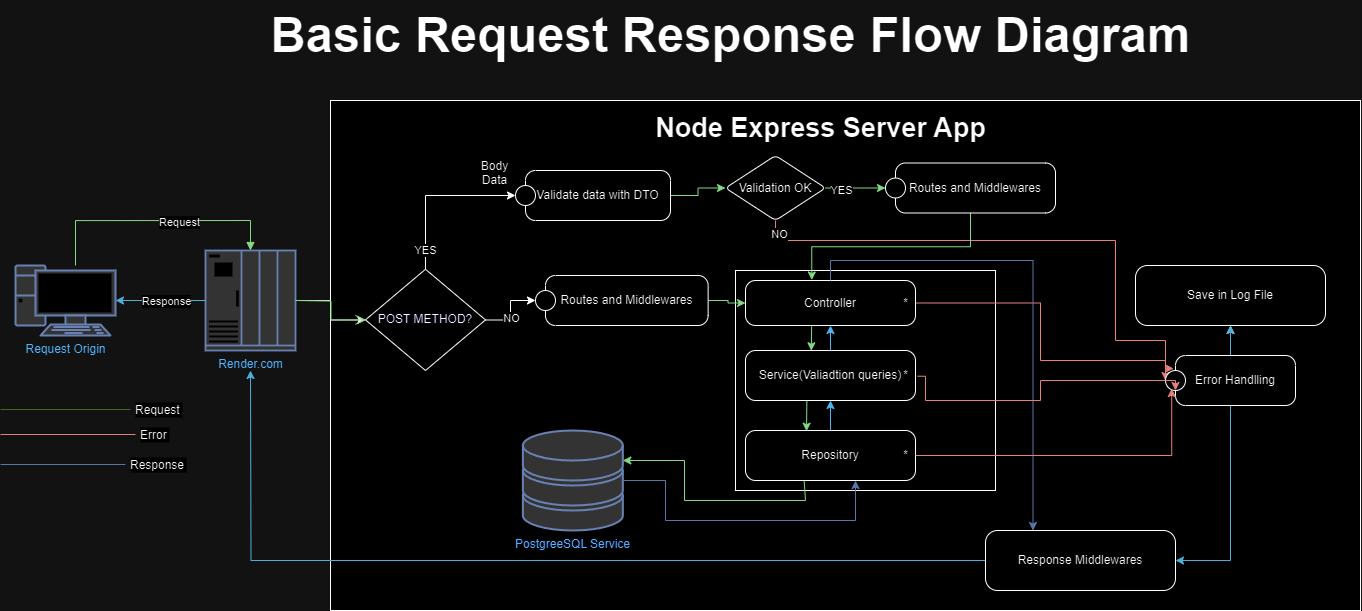

The diagram above was exported from draw.io. Its source (the exported page's mxGraphModel, read from the mxfile embedded in the PNG):
<mxGraphModel dx="4038" dy="1865" grid="1" gridSize="10" guides="1" tooltips="1" connect="1" arrows="1" fold="1" page="1" pageScale="1" pageWidth="1100" pageHeight="850" background="none" math="0" shadow="0">
  <root>
    <mxCell id="0" />
    <mxCell id="1" parent="0" />
    <mxCell id="VO0B5fVscS5pyNkqmTqn-28" value="" style="html=1;whiteSpace=wrap;" vertex="1" parent="1">
      <mxGeometry x="-330" y="130" width="1030" height="510" as="geometry" />
    </mxCell>
    <mxCell id="VO0B5fVscS5pyNkqmTqn-1" value="Request Origin" style="fontColor=#0066CC;verticalAlign=top;verticalLabelPosition=bottom;labelPosition=center;align=center;html=1;outlineConnect=0;fillColor=#CCCCCC;strokeColor=#6881B3;gradientColor=none;gradientDirection=north;strokeWidth=2;shape=mxgraph.networks.pc;" vertex="1" parent="1">
      <mxGeometry x="-645" y="295" width="100" height="70" as="geometry" />
    </mxCell>
    <mxCell id="VO0B5fVscS5pyNkqmTqn-24" value="" style="edgeStyle=orthogonalEdgeStyle;rounded=0;orthogonalLoop=1;jettySize=auto;html=1;" edge="1" parent="1" source="VO0B5fVscS5pyNkqmTqn-4" target="VO0B5fVscS5pyNkqmTqn-21">
      <mxGeometry relative="1" as="geometry" />
    </mxCell>
    <mxCell id="VO0B5fVscS5pyNkqmTqn-4" value="Render.com" style="fontColor=#0066CC;verticalAlign=top;verticalLabelPosition=bottom;labelPosition=center;align=center;html=1;outlineConnect=0;fillColor=#CCCCCC;strokeColor=#6881B3;gradientColor=none;gradientDirection=north;strokeWidth=2;shape=mxgraph.networks.ups_enterprise;" vertex="1" parent="1">
      <mxGeometry x="-455" y="280" width="90" height="100" as="geometry" />
    </mxCell>
    <mxCell id="VO0B5fVscS5pyNkqmTqn-5" value="PostgreeSQL Service" style="fontColor=#0066CC;verticalAlign=top;verticalLabelPosition=bottom;labelPosition=center;align=center;html=1;outlineConnect=0;fillColor=#CCCCCC;strokeColor=#6881B3;gradientColor=none;gradientDirection=north;strokeWidth=2;shape=mxgraph.networks.storage;" vertex="1" parent="1">
      <mxGeometry x="-137.64" y="460" width="100" height="100" as="geometry" />
    </mxCell>
    <mxCell id="VO0B5fVscS5pyNkqmTqn-9" value="" style="html=1;verticalAlign=bottom;endArrow=block;curved=0;rounded=0;exitX=0.5;exitY=0.07;exitDx=0;exitDy=0;exitPerimeter=0;entryX=0.5;entryY=0;entryDx=0;entryDy=0;entryPerimeter=0;fillColor=#008a00;strokeColor=#005700;" edge="1" parent="1" target="VO0B5fVscS5pyNkqmTqn-4">
      <mxGeometry x="-0.2404" y="15" width="80" relative="1" as="geometry">
        <mxPoint x="-585" y="295" as="sourcePoint" />
        <mxPoint x="-405" y="275" as="targetPoint" />
        <Array as="points">
          <mxPoint x="-585" y="250.10000000000002" />
          <mxPoint x="-410" y="250" />
        </Array>
        <mxPoint as="offset" />
      </mxGeometry>
    </mxCell>
    <mxCell id="VO0B5fVscS5pyNkqmTqn-13" value="Request" style="edgeLabel;html=1;align=center;verticalAlign=middle;resizable=0;points=[];" vertex="1" connectable="0" parent="VO0B5fVscS5pyNkqmTqn-9">
      <mxGeometry x="0.1757" y="-1" relative="1" as="geometry">
        <mxPoint as="offset" />
      </mxGeometry>
    </mxCell>
    <mxCell id="VO0B5fVscS5pyNkqmTqn-40" style="edgeStyle=orthogonalEdgeStyle;rounded=0;orthogonalLoop=1;jettySize=auto;html=1;entryX=0;entryY=0.5;entryDx=0;entryDy=0;exitX=0.5;exitY=0;exitDx=0;exitDy=0;" edge="1" parent="1" source="VO0B5fVscS5pyNkqmTqn-21" target="VO0B5fVscS5pyNkqmTqn-33">
      <mxGeometry relative="1" as="geometry" />
    </mxCell>
    <mxCell id="VO0B5fVscS5pyNkqmTqn-71" value="YES" style="edgeLabel;html=1;align=center;verticalAlign=middle;resizable=0;points=[];" vertex="1" connectable="0" parent="VO0B5fVscS5pyNkqmTqn-40">
      <mxGeometry x="-0.742" y="1" relative="1" as="geometry">
        <mxPoint as="offset" />
      </mxGeometry>
    </mxCell>
    <mxCell id="VO0B5fVscS5pyNkqmTqn-44" style="edgeStyle=orthogonalEdgeStyle;rounded=0;orthogonalLoop=1;jettySize=auto;html=1;" edge="1" parent="1" source="VO0B5fVscS5pyNkqmTqn-21" target="VO0B5fVscS5pyNkqmTqn-41">
      <mxGeometry relative="1" as="geometry" />
    </mxCell>
    <mxCell id="VO0B5fVscS5pyNkqmTqn-72" value="NO" style="edgeLabel;html=1;align=center;verticalAlign=middle;resizable=0;points=[];" vertex="1" connectable="0" parent="VO0B5fVscS5pyNkqmTqn-44">
      <mxGeometry x="-0.2249" relative="1" as="geometry">
        <mxPoint as="offset" />
      </mxGeometry>
    </mxCell>
    <mxCell id="VO0B5fVscS5pyNkqmTqn-21" value="POST METHOD?" style="rhombus;whiteSpace=wrap;html=1;fontColor=#000033;fillColor=default;strokeColor=default;gradientColor=none;" vertex="1" parent="1">
      <mxGeometry x="-295" y="298.75" width="120" height="101.25" as="geometry" />
    </mxCell>
    <mxCell id="VO0B5fVscS5pyNkqmTqn-54" value="Object" style="html=1;whiteSpace=wrap;" vertex="1" parent="1">
      <mxGeometry x="75" y="300" width="260" height="220" as="geometry" />
    </mxCell>
    <mxCell id="VO0B5fVscS5pyNkqmTqn-23" value="" style="edgeStyle=orthogonalEdgeStyle;html=1;align=left;verticalAlign=top;endArrow=open;endSize=8;strokeColor=#005700;rounded=0;fillColor=#008a00;entryX=0;entryY=0.5;entryDx=0;entryDy=0;" edge="1" parent="1" target="VO0B5fVscS5pyNkqmTqn-21">
      <mxGeometry x="-1" y="78" relative="1" as="geometry">
        <mxPoint x="-315" y="435" as="targetPoint" />
        <mxPoint x="-365" y="330" as="sourcePoint" />
        <mxPoint x="70" y="-43" as="offset" />
      </mxGeometry>
    </mxCell>
    <mxCell id="VO0B5fVscS5pyNkqmTqn-25" style="edgeStyle=orthogonalEdgeStyle;rounded=0;orthogonalLoop=1;jettySize=auto;html=1;exitX=0.5;exitY=1;exitDx=0;exitDy=0;" edge="1" parent="1" source="VO0B5fVscS5pyNkqmTqn-21" target="VO0B5fVscS5pyNkqmTqn-21">
      <mxGeometry relative="1" as="geometry" />
    </mxCell>
    <mxCell id="VO0B5fVscS5pyNkqmTqn-36" value="" style="edgeStyle=orthogonalEdgeStyle;rounded=0;orthogonalLoop=1;jettySize=auto;html=1;fillColor=#008a00;strokeColor=#005700;" edge="1" parent="1" source="VO0B5fVscS5pyNkqmTqn-33" target="VO0B5fVscS5pyNkqmTqn-35">
      <mxGeometry relative="1" as="geometry" />
    </mxCell>
    <mxCell id="VO0B5fVscS5pyNkqmTqn-33" value="Validate data with DTO" style="shape=umlState;rounded=1;verticalAlign=middle;align=center;absoluteArcSize=1;arcSize=10;umlStateConnection=connPointRefEntry;boundedLbl=1;whiteSpace=wrap;html=1;" vertex="1" parent="1">
      <mxGeometry x="-145" y="200" width="155" height="50" as="geometry" />
    </mxCell>
    <mxCell id="VO0B5fVscS5pyNkqmTqn-34" value="Body Data&lt;div&gt;&lt;br&gt;&lt;/div&gt;" style="text;verticalAlign=middle;align=center;whiteSpace=wrap;html=1;" vertex="1" parent="1">
      <mxGeometry x="-192.99571428571426" y="200" width="55.35714285714286" height="20" as="geometry" />
    </mxCell>
    <mxCell id="VO0B5fVscS5pyNkqmTqn-39" style="edgeStyle=orthogonalEdgeStyle;rounded=0;orthogonalLoop=1;jettySize=auto;html=1;entryX=0;entryY=0.5;entryDx=0;entryDy=0;fillColor=#008a00;strokeColor=#005700;" edge="1" parent="1" source="VO0B5fVscS5pyNkqmTqn-35" target="VO0B5fVscS5pyNkqmTqn-37">
      <mxGeometry relative="1" as="geometry" />
    </mxCell>
    <mxCell id="VO0B5fVscS5pyNkqmTqn-101" value="YES" style="edgeLabel;html=1;align=center;verticalAlign=middle;resizable=0;points=[];" vertex="1" connectable="0" parent="VO0B5fVscS5pyNkqmTqn-39">
      <mxGeometry x="-0.5138" y="-1" relative="1" as="geometry">
        <mxPoint as="offset" />
      </mxGeometry>
    </mxCell>
    <mxCell id="VO0B5fVscS5pyNkqmTqn-70" style="edgeStyle=orthogonalEdgeStyle;rounded=0;orthogonalLoop=1;jettySize=auto;html=1;fillColor=#f8cecc;strokeColor=#b85450;entryX=0.063;entryY=0.262;entryDx=0;entryDy=0;entryPerimeter=0;gradientColor=#ea6b66;" edge="1" parent="1" source="VO0B5fVscS5pyNkqmTqn-35" target="VO0B5fVscS5pyNkqmTqn-67">
      <mxGeometry relative="1" as="geometry">
        <Array as="points">
          <mxPoint x="115" y="270" />
          <mxPoint x="455" y="270" />
          <mxPoint x="455" y="370" />
          <mxPoint x="505" y="370" />
          <mxPoint x="505" y="398" />
        </Array>
      </mxGeometry>
    </mxCell>
    <mxCell id="VO0B5fVscS5pyNkqmTqn-102" value="NO" style="edgeLabel;html=1;align=center;verticalAlign=middle;resizable=0;points=[];" vertex="1" connectable="0" parent="VO0B5fVscS5pyNkqmTqn-70">
      <mxGeometry x="-0.9568" y="3" relative="1" as="geometry">
        <mxPoint as="offset" />
      </mxGeometry>
    </mxCell>
    <mxCell id="VO0B5fVscS5pyNkqmTqn-35" value="Validation OK" style="rhombus;whiteSpace=wrap;html=1;rounded=1;arcSize=10;" vertex="1" parent="1">
      <mxGeometry x="65" y="185" width="100" height="65" as="geometry" />
    </mxCell>
    <mxCell id="VO0B5fVscS5pyNkqmTqn-84" style="edgeStyle=orthogonalEdgeStyle;rounded=0;orthogonalLoop=1;jettySize=auto;html=1;exitX=0.345;exitY=1.01;exitDx=0;exitDy=0;fillColor=#008a00;strokeColor=#005700;exitPerimeter=0;" edge="1" parent="1" source="VO0B5fVscS5pyNkqmTqn-50" target="VO0B5fVscS5pyNkqmTqn-5">
      <mxGeometry relative="1" as="geometry">
        <mxPoint x="182.64" y="529.95" as="sourcePoint" />
        <mxPoint x="-124.99999999999987" y="520.0026315789473" as="targetPoint" />
        <Array as="points">
          <mxPoint x="145" y="510" />
          <mxPoint x="145" y="530" />
          <mxPoint x="24" y="530" />
          <mxPoint x="24" y="490" />
        </Array>
      </mxGeometry>
    </mxCell>
    <mxCell id="VO0B5fVscS5pyNkqmTqn-69" style="edgeStyle=orthogonalEdgeStyle;rounded=0;orthogonalLoop=1;jettySize=auto;html=1;entryX=0.39;entryY=-0.011;entryDx=0;entryDy=0;fillColor=#008a00;strokeColor=#005700;entryPerimeter=0;" edge="1" parent="1" source="VO0B5fVscS5pyNkqmTqn-37" target="VO0B5fVscS5pyNkqmTqn-46">
      <mxGeometry relative="1" as="geometry" />
    </mxCell>
    <mxCell id="VO0B5fVscS5pyNkqmTqn-37" value="Routes and Middlewares" style="shape=umlState;rounded=1;verticalAlign=middle;align=center;absoluteArcSize=1;arcSize=10;umlStateConnection=connPointRefEntry;boundedLbl=1;whiteSpace=wrap;html=1;" vertex="1" parent="1">
      <mxGeometry x="225" y="192.5" width="170" height="50" as="geometry" />
    </mxCell>
    <mxCell id="VO0B5fVscS5pyNkqmTqn-63" style="edgeStyle=orthogonalEdgeStyle;rounded=0;orthogonalLoop=1;jettySize=auto;html=1;entryX=0;entryY=0.5;entryDx=0;entryDy=0;fillColor=#008a00;strokeColor=#005700;" edge="1" parent="1" source="VO0B5fVscS5pyNkqmTqn-41" target="VO0B5fVscS5pyNkqmTqn-46">
      <mxGeometry relative="1" as="geometry" />
    </mxCell>
    <mxCell id="VO0B5fVscS5pyNkqmTqn-41" value="Routes and Middlewares" style="shape=umlState;rounded=1;verticalAlign=middle;align=center;absoluteArcSize=1;arcSize=10;umlStateConnection=connPointRefEntry;boundedLbl=1;whiteSpace=wrap;html=1;" vertex="1" parent="1">
      <mxGeometry x="-125" y="305" width="172.64" height="50" as="geometry" />
    </mxCell>
    <mxCell id="VO0B5fVscS5pyNkqmTqn-59" style="edgeStyle=orthogonalEdgeStyle;rounded=0;orthogonalLoop=1;jettySize=auto;html=1;entryX=0.387;entryY=0.005;entryDx=0;entryDy=0;exitX=0.389;exitY=1.019;exitDx=0;exitDy=0;exitPerimeter=0;entryPerimeter=0;fillColor=#008a00;strokeColor=#005700;" edge="1" parent="1" source="VO0B5fVscS5pyNkqmTqn-46" target="VO0B5fVscS5pyNkqmTqn-48">
      <mxGeometry relative="1" as="geometry" />
    </mxCell>
    <mxCell id="VO0B5fVscS5pyNkqmTqn-104" style="edgeStyle=orthogonalEdgeStyle;rounded=0;orthogonalLoop=1;jettySize=auto;html=1;entryX=0;entryY=0.5;entryDx=0;entryDy=0;fillColor=#f8cecc;gradientColor=#ea6b66;strokeColor=#b85450;" edge="1" parent="1" source="VO0B5fVscS5pyNkqmTqn-46" target="VO0B5fVscS5pyNkqmTqn-67">
      <mxGeometry relative="1" as="geometry">
        <Array as="points">
          <mxPoint x="380" y="332" />
          <mxPoint x="380" y="390" />
          <mxPoint x="505" y="390" />
        </Array>
      </mxGeometry>
    </mxCell>
    <mxCell id="VO0B5fVscS5pyNkqmTqn-46" value="Controller" style="html=1;dashed=0;rounded=1;absoluteArcSize=1;arcSize=20;verticalAlign=middle;align=center;whiteSpace=wrap;" vertex="1" parent="1">
      <mxGeometry x="85" y="310" width="170" height="45" as="geometry" />
    </mxCell>
    <mxCell id="VO0B5fVscS5pyNkqmTqn-47" value="*" style="text;resizeWidth=0;resizeHeight=0;points=[];part=1;verticalAlign=middle;align=center;html=1;" vertex="1" parent="VO0B5fVscS5pyNkqmTqn-46">
      <mxGeometry x="1" y="0.5" width="20" height="20" relative="1" as="geometry">
        <mxPoint x="-20" y="-10" as="offset" />
      </mxGeometry>
    </mxCell>
    <mxCell id="VO0B5fVscS5pyNkqmTqn-60" style="edgeStyle=orthogonalEdgeStyle;rounded=0;orthogonalLoop=1;jettySize=auto;html=1;entryX=0.359;entryY=0.014;entryDx=0;entryDy=0;entryPerimeter=0;exitX=0.361;exitY=0.967;exitDx=0;exitDy=0;exitPerimeter=0;fillColor=#008a00;strokeColor=#005700;" edge="1" parent="1" source="VO0B5fVscS5pyNkqmTqn-48" target="VO0B5fVscS5pyNkqmTqn-50">
      <mxGeometry relative="1" as="geometry" />
    </mxCell>
    <mxCell id="VO0B5fVscS5pyNkqmTqn-62" style="edgeStyle=orthogonalEdgeStyle;rounded=0;orthogonalLoop=1;jettySize=auto;html=1;entryX=0.5;entryY=1;entryDx=0;entryDy=0;fillColor=#1ba1e2;strokeColor=#006EAF;" edge="1" parent="1" source="VO0B5fVscS5pyNkqmTqn-48" target="VO0B5fVscS5pyNkqmTqn-46">
      <mxGeometry relative="1" as="geometry" />
    </mxCell>
    <mxCell id="VO0B5fVscS5pyNkqmTqn-48" value="Service(Valiadtion queries)" style="html=1;dashed=0;rounded=1;absoluteArcSize=1;arcSize=20;verticalAlign=middle;align=center;whiteSpace=wrap;" vertex="1" parent="1">
      <mxGeometry x="85" y="380" width="170" height="50" as="geometry" />
    </mxCell>
    <mxCell id="VO0B5fVscS5pyNkqmTqn-49" value="*" style="text;resizeWidth=0;resizeHeight=0;points=[];part=1;verticalAlign=middle;align=center;html=1;" vertex="1" parent="VO0B5fVscS5pyNkqmTqn-48">
      <mxGeometry x="1" y="0.5" width="20" height="20" relative="1" as="geometry">
        <mxPoint x="-20" y="-10" as="offset" />
      </mxGeometry>
    </mxCell>
    <mxCell id="VO0B5fVscS5pyNkqmTqn-61" style="edgeStyle=orthogonalEdgeStyle;rounded=0;orthogonalLoop=1;jettySize=auto;html=1;entryX=0.5;entryY=1;entryDx=0;entryDy=0;fillColor=#1ba1e2;strokeColor=#006EAF;" edge="1" parent="1" source="VO0B5fVscS5pyNkqmTqn-50" target="VO0B5fVscS5pyNkqmTqn-48">
      <mxGeometry relative="1" as="geometry" />
    </mxCell>
    <mxCell id="VO0B5fVscS5pyNkqmTqn-50" value="Repository" style="html=1;dashed=0;rounded=1;absoluteArcSize=1;arcSize=20;verticalAlign=middle;align=center;whiteSpace=wrap;" vertex="1" parent="1">
      <mxGeometry x="85" y="460" width="170" height="50" as="geometry" />
    </mxCell>
    <mxCell id="VO0B5fVscS5pyNkqmTqn-51" value="*" style="text;resizeWidth=0;resizeHeight=0;points=[];part=1;verticalAlign=middle;align=center;html=1;" vertex="1" parent="VO0B5fVscS5pyNkqmTqn-50">
      <mxGeometry x="1" y="0.5" width="20" height="20" relative="1" as="geometry">
        <mxPoint x="-20" y="-10" as="offset" />
      </mxGeometry>
    </mxCell>
    <mxCell id="VO0B5fVscS5pyNkqmTqn-78" style="edgeStyle=orthogonalEdgeStyle;rounded=0;orthogonalLoop=1;jettySize=auto;html=1;entryX=1;entryY=0.5;entryDx=0;entryDy=0;fillColor=#b1ddf0;strokeColor=#10739e;" edge="1" parent="1" source="VO0B5fVscS5pyNkqmTqn-67" target="VO0B5fVscS5pyNkqmTqn-75">
      <mxGeometry relative="1" as="geometry">
        <mxPoint x="519.9999999999995" y="580" as="targetPoint" />
      </mxGeometry>
    </mxCell>
    <mxCell id="VO0B5fVscS5pyNkqmTqn-80" value="" style="edgeStyle=orthogonalEdgeStyle;rounded=0;orthogonalLoop=1;jettySize=auto;html=1;" edge="1" parent="1" source="VO0B5fVscS5pyNkqmTqn-67">
      <mxGeometry relative="1" as="geometry">
        <mxPoint x="570.0000000000005" y="355" as="targetPoint" />
      </mxGeometry>
    </mxCell>
    <mxCell id="VO0B5fVscS5pyNkqmTqn-82" value="" style="edgeStyle=orthogonalEdgeStyle;rounded=0;orthogonalLoop=1;jettySize=auto;html=1;entryX=0.5;entryY=1;entryDx=0;entryDy=0;fillColor=#b1ddf0;strokeColor=#10739e;" edge="1" parent="1" source="VO0B5fVscS5pyNkqmTqn-67" target="VO0B5fVscS5pyNkqmTqn-81">
      <mxGeometry relative="1" as="geometry">
        <mxPoint x="570" y="360" as="targetPoint" />
      </mxGeometry>
    </mxCell>
    <mxCell id="VO0B5fVscS5pyNkqmTqn-67" value="Error Handlling" style="shape=umlState;rounded=1;verticalAlign=middle;align=center;absoluteArcSize=1;arcSize=10;umlStateConnection=connPointRefEntry;boundedLbl=1;whiteSpace=wrap;html=1;" vertex="1" parent="1">
      <mxGeometry x="505" y="385" width="130" height="50" as="geometry" />
    </mxCell>
    <mxCell id="VO0B5fVscS5pyNkqmTqn-83" style="edgeStyle=orthogonalEdgeStyle;rounded=0;orthogonalLoop=1;jettySize=auto;html=1;exitX=0;exitY=0.5;exitDx=0;exitDy=0;fillColor=#b1ddf0;strokeColor=#10739e;" edge="1" parent="1" source="VO0B5fVscS5pyNkqmTqn-75">
      <mxGeometry relative="1" as="geometry">
        <mxPoint x="260.00000000000045" y="600.0526315789473" as="sourcePoint" />
        <mxPoint x="-410" y="400" as="targetPoint" />
      </mxGeometry>
    </mxCell>
    <mxCell id="VO0B5fVscS5pyNkqmTqn-75" value="Response Middlewares" style="whiteSpace=wrap;html=1;dashed=0;rounded=1;arcSize=20;" vertex="1" parent="1">
      <mxGeometry x="325" y="560" width="190" height="60" as="geometry" />
    </mxCell>
    <mxCell id="VO0B5fVscS5pyNkqmTqn-81" value="Save in Log File" style="whiteSpace=wrap;html=1;dashed=0;rounded=1;arcSize=20;" vertex="1" parent="1">
      <mxGeometry x="475" y="295" width="190" height="60" as="geometry" />
    </mxCell>
    <mxCell id="VO0B5fVscS5pyNkqmTqn-85" style="edgeStyle=orthogonalEdgeStyle;rounded=0;orthogonalLoop=1;jettySize=auto;html=1;entryX=1;entryY=0.5;entryDx=0;entryDy=0;entryPerimeter=0;fillColor=#b1ddf0;strokeColor=#10739e;" edge="1" parent="1" source="VO0B5fVscS5pyNkqmTqn-4" target="VO0B5fVscS5pyNkqmTqn-1">
      <mxGeometry relative="1" as="geometry" />
    </mxCell>
    <mxCell id="VO0B5fVscS5pyNkqmTqn-86" value="Response" style="edgeLabel;html=1;align=center;verticalAlign=middle;resizable=0;points=[];" vertex="1" connectable="0" parent="VO0B5fVscS5pyNkqmTqn-85">
      <mxGeometry x="0.158" y="2" relative="1" as="geometry">
        <mxPoint x="12" y="-2" as="offset" />
      </mxGeometry>
    </mxCell>
    <mxCell id="VO0B5fVscS5pyNkqmTqn-90" value="Request" style="line;strokeWidth=1;fillColor=#d5e8d4;align=left;verticalAlign=middle;spacingTop=-1;spacingLeft=3;spacingRight=3;rotatable=0;labelPosition=right;points=[];portConstraint=eastwest;strokeColor=#82b366;gradientColor=#97d077;" vertex="1" parent="1">
      <mxGeometry x="-660" y="435" width="130" height="8" as="geometry" />
    </mxCell>
    <mxCell id="VO0B5fVscS5pyNkqmTqn-98" value="Error" style="line;strokeWidth=1;fillColor=#f8cecc;align=left;verticalAlign=middle;spacingTop=-1;spacingLeft=3;spacingRight=3;rotatable=0;labelPosition=right;points=[];portConstraint=eastwest;strokeColor=#b85450;gradientColor=#ea6b66;" vertex="1" parent="1">
      <mxGeometry x="-660" y="460" width="135" height="8" as="geometry" />
    </mxCell>
    <mxCell id="VO0B5fVscS5pyNkqmTqn-99" value="Response" style="line;strokeWidth=1;fillColor=#dae8fc;align=left;verticalAlign=middle;spacingTop=-1;spacingLeft=3;spacingRight=3;rotatable=0;labelPosition=right;points=[];portConstraint=eastwest;strokeColor=#6c8ebf;gradientColor=#7ea6e0;" vertex="1" parent="1">
      <mxGeometry x="-660" y="490" width="125" height="8" as="geometry" />
    </mxCell>
    <mxCell id="VO0B5fVscS5pyNkqmTqn-100" style="edgeStyle=orthogonalEdgeStyle;rounded=0;orthogonalLoop=1;jettySize=auto;html=1;entryX=0.25;entryY=0;entryDx=0;entryDy=0;fillColor=#dae8fc;gradientColor=#7ea6e0;strokeColor=#6c8ebf;exitX=0.5;exitY=0;exitDx=0;exitDy=0;" edge="1" parent="1" source="VO0B5fVscS5pyNkqmTqn-46" target="VO0B5fVscS5pyNkqmTqn-75">
      <mxGeometry relative="1" as="geometry" />
    </mxCell>
    <mxCell id="VO0B5fVscS5pyNkqmTqn-105" style="edgeStyle=orthogonalEdgeStyle;rounded=0;orthogonalLoop=1;jettySize=auto;html=1;entryX=0.077;entryY=0.7;entryDx=0;entryDy=0;entryPerimeter=0;exitX=1.098;exitY=0.536;exitDx=0;exitDy=0;exitPerimeter=0;fillColor=#f8cecc;gradientColor=#ea6b66;strokeColor=#b85450;" edge="1" parent="1" source="VO0B5fVscS5pyNkqmTqn-49" target="VO0B5fVscS5pyNkqmTqn-67">
      <mxGeometry relative="1" as="geometry">
        <Array as="points">
          <mxPoint x="265" y="406" />
          <mxPoint x="265" y="430" />
          <mxPoint x="380" y="430" />
          <mxPoint x="380" y="410" />
          <mxPoint x="515" y="410" />
        </Array>
      </mxGeometry>
    </mxCell>
    <mxCell id="VO0B5fVscS5pyNkqmTqn-106" style="edgeStyle=orthogonalEdgeStyle;rounded=0;orthogonalLoop=1;jettySize=auto;html=1;entryX=0.048;entryY=0.662;entryDx=0;entryDy=0;entryPerimeter=0;fillColor=#f8cecc;gradientColor=#ea6b66;strokeColor=#b85450;" edge="1" parent="1" source="VO0B5fVscS5pyNkqmTqn-51" target="VO0B5fVscS5pyNkqmTqn-67">
      <mxGeometry relative="1" as="geometry" />
    </mxCell>
    <mxCell id="VO0B5fVscS5pyNkqmTqn-111" style="edgeStyle=orthogonalEdgeStyle;rounded=0;orthogonalLoop=1;jettySize=auto;html=1;entryX=0.647;entryY=1;entryDx=0;entryDy=0;entryPerimeter=0;fillColor=#dae8fc;strokeColor=#6c8ebf;" edge="1" parent="1" source="VO0B5fVscS5pyNkqmTqn-5" target="VO0B5fVscS5pyNkqmTqn-50">
      <mxGeometry relative="1" as="geometry">
        <Array as="points">
          <mxPoint x="5" y="510" />
          <mxPoint x="5" y="550" />
          <mxPoint x="195" y="550" />
        </Array>
      </mxGeometry>
    </mxCell>
    <mxCell id="VO0B5fVscS5pyNkqmTqn-113" value="&lt;b&gt;&lt;font style=&quot;font-size: 49px;&quot;&gt;Basic Request Response Flow Diagram&lt;/font&gt;&lt;/b&gt;" style="text;html=1;align=center;verticalAlign=middle;resizable=0;points=[];autosize=1;strokeColor=none;fillColor=none;" vertex="1" parent="1">
      <mxGeometry x="-400" y="30" width="940" height="70" as="geometry" />
    </mxCell>
    <mxCell id="VO0B5fVscS5pyNkqmTqn-114" value="&lt;b style=&quot;font-size: 27px;&quot;&gt;&lt;font style=&quot;font-size: 27px;&quot;&gt;Node Express Server App&lt;/font&gt;&lt;/b&gt;" style="text;html=1;align=center;verticalAlign=middle;resizable=0;points=[];autosize=1;strokeColor=none;fillColor=none;fontSize=27;" vertex="1" parent="1">
      <mxGeometry x="-15" y="132.5" width="350" height="50" as="geometry" />
    </mxCell>
  </root>
</mxGraphModel>